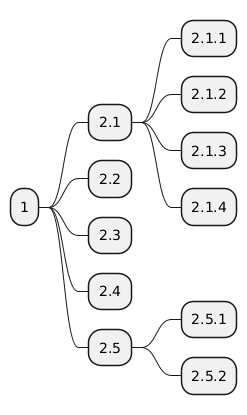

The diagram above was rendered by PlantUML. Its source (embedded in the PNG):
@startmindmap
* 1
** 2.1
*** 2.1.1
*** 2.1.2
*** 2.1.3
*** 2.1.4
** 2.2
** 2.3
** 2.4
** 2.5
*** 2.5.1
*** 2.5.2
@endmindmap